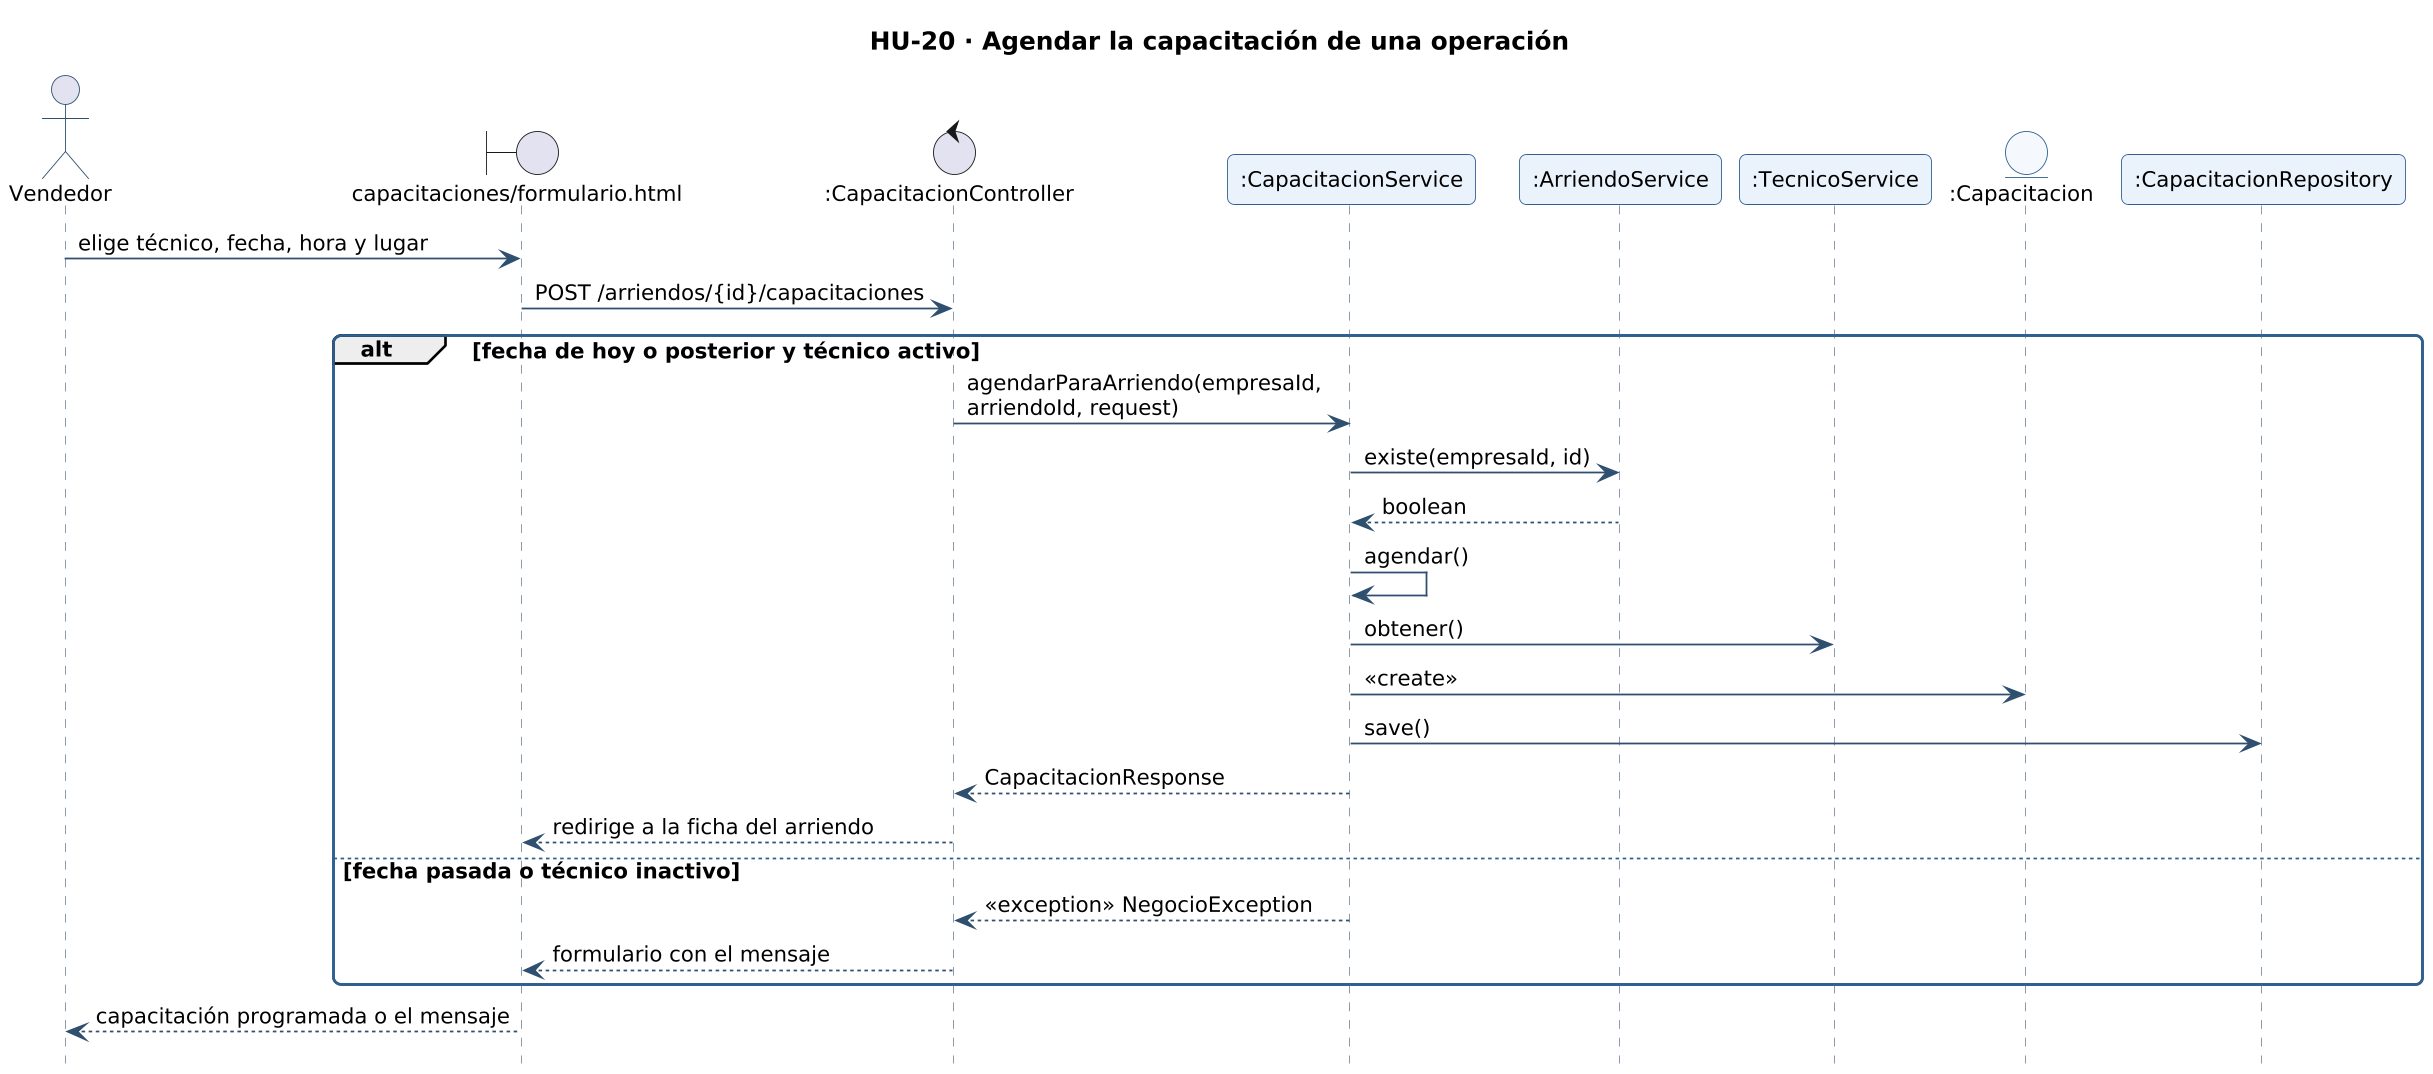

The diagram above was rendered by PlantUML. Its source (embedded in the PNG):
@startuml secuencia-hu-20
!include _estilo.iuml
hide footbox
skinparam maxMessageSize 260
skinparam sequenceMessageAlign left
title HU-20 · Agendar la capacitación de una operación
actor "Vendedor" as A
boundary "capacitaciones/formulario.html" as L_VISTA_capacitaciones_formulario
control ":CapacitacionController" as L_CapacitacionController
participant ":CapacitacionService" as L_CapacitacionService
participant ":ArriendoService" as L_ArriendoService
participant ":TecnicoService" as L_TecnicoService
entity ":Capacitacion" as L_Capacitacion
participant ":CapacitacionRepository" as L_CapacitacionRepository
A -> L_VISTA_capacitaciones_formulario : elige técnico, fecha, hora y lugar
L_VISTA_capacitaciones_formulario -> L_CapacitacionController : POST /arriendos/{id}/capacitaciones
alt fecha de hoy o posterior y técnico activo
L_CapacitacionController -> L_CapacitacionService : agendarParaArriendo(empresaId, arriendoId, request)
L_CapacitacionService -> L_ArriendoService : existe(empresaId, id)
L_ArriendoService --> L_CapacitacionService : boolean
L_CapacitacionService -> L_CapacitacionService : agendar()
L_CapacitacionService -> L_TecnicoService : obtener()
L_CapacitacionService -> L_Capacitacion : <<create>>
L_CapacitacionService -> L_CapacitacionRepository : save()
L_CapacitacionService --> L_CapacitacionController : CapacitacionResponse
L_CapacitacionController --> L_VISTA_capacitaciones_formulario : redirige a la ficha del arriendo
else fecha pasada o técnico inactivo
L_CapacitacionService --> L_CapacitacionController : <<exception>> NegocioException
L_CapacitacionController --> L_VISTA_capacitaciones_formulario : formulario con el mensaje
end
L_VISTA_capacitaciones_formulario --> A : capacitación programada o el mensaje
@enduml